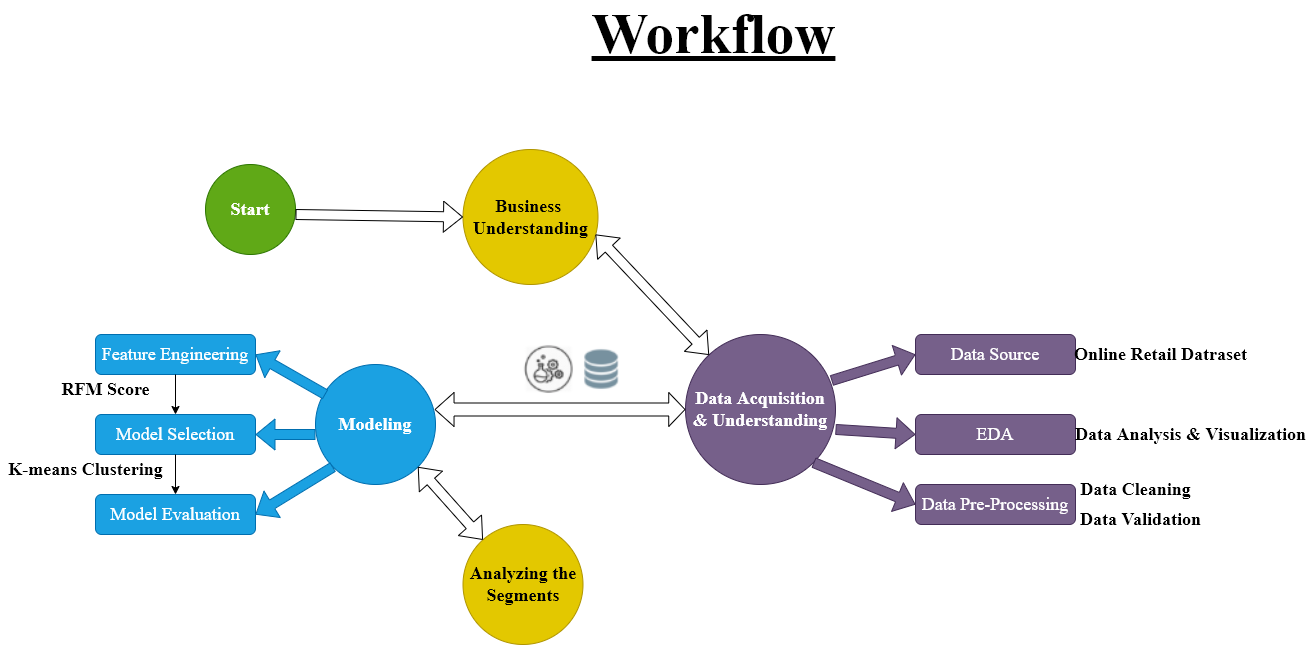

The diagram above was exported from draw.io. Its source (the exported page's mxGraphModel, read from the mxfile embedded in the PNG):
<mxGraphModel dx="1422" dy="2466" grid="1" gridSize="10" guides="1" tooltips="1" connect="1" arrows="1" fold="1" page="1" pageScale="1" pageWidth="1100" pageHeight="1700" math="0" shadow="0">
  <root>
    <mxCell id="0" />
    <mxCell id="1" parent="0" />
    <mxCell id="4vdcoL91btcyN4pJ_LQ5-1" value="&lt;font style=&quot;font-size: 18px&quot; face=&quot;Times New Roman&quot;&gt;&lt;b&gt;Start&lt;/b&gt;&lt;/font&gt;" style="ellipse;whiteSpace=wrap;html=1;aspect=fixed;fillColor=#60a917;fontColor=#ffffff;strokeColor=#2D7600;" vertex="1" parent="1">
      <mxGeometry x="210" y="150" width="90" height="90" as="geometry" />
    </mxCell>
    <mxCell id="4vdcoL91btcyN4pJ_LQ5-2" value="&lt;font style=&quot;font-size: 18px&quot; face=&quot;Times New Roman&quot;&gt;&lt;b&gt;Business&amp;nbsp;&lt;br&gt;Understanding&lt;/b&gt;&lt;/font&gt;" style="ellipse;whiteSpace=wrap;html=1;aspect=fixed;fillColor=#e3c800;fontColor=#000000;strokeColor=#B09500;" vertex="1" parent="1">
      <mxGeometry x="467.5" y="135" width="135" height="135" as="geometry" />
    </mxCell>
    <mxCell id="4vdcoL91btcyN4pJ_LQ5-3" value="&lt;font style=&quot;font-size: 18px&quot; face=&quot;Times New Roman&quot;&gt;&lt;b&gt;Data Acquisition &amp;amp; Understanding&lt;/b&gt;&lt;/font&gt;" style="ellipse;whiteSpace=wrap;html=1;aspect=fixed;fillColor=#76608a;fontColor=#ffffff;strokeColor=#432D57;" vertex="1" parent="1">
      <mxGeometry x="690" y="320" width="150" height="150" as="geometry" />
    </mxCell>
    <mxCell id="4vdcoL91btcyN4pJ_LQ5-4" value="&lt;font style=&quot;font-size: 18px&quot; face=&quot;Times New Roman&quot;&gt;&lt;b&gt;Modeling&lt;/b&gt;&lt;/font&gt;" style="ellipse;whiteSpace=wrap;html=1;aspect=fixed;fillColor=#1ba1e2;fontColor=#ffffff;strokeColor=#006EAF;" vertex="1" parent="1">
      <mxGeometry x="320" y="350" width="120" height="120" as="geometry" />
    </mxCell>
    <mxCell id="4vdcoL91btcyN4pJ_LQ5-5" value="&lt;font style=&quot;font-size: 18px&quot; face=&quot;Times New Roman&quot;&gt;&lt;b&gt;Analyzing the Segments&lt;/b&gt;&lt;/font&gt;" style="ellipse;whiteSpace=wrap;html=1;aspect=fixed;fillColor=#e3c800;fontColor=#000000;strokeColor=#B09500;" vertex="1" parent="1">
      <mxGeometry x="467.5" y="510" width="120" height="120" as="geometry" />
    </mxCell>
    <mxCell id="4vdcoL91btcyN4pJ_LQ5-6" value="" style="shape=flexArrow;endArrow=classic;html=1;rounded=0;fontFamily=Times New Roman;fontSize=18;entryX=0;entryY=0.5;entryDx=0;entryDy=0;" edge="1" parent="1" target="4vdcoL91btcyN4pJ_LQ5-2">
      <mxGeometry width="50" height="50" relative="1" as="geometry">
        <mxPoint x="300" y="200" as="sourcePoint" />
        <mxPoint x="350" y="160" as="targetPoint" />
      </mxGeometry>
    </mxCell>
    <mxCell id="4vdcoL91btcyN4pJ_LQ5-7" value="" style="shape=flexArrow;endArrow=classic;startArrow=classic;html=1;rounded=0;fontFamily=Times New Roman;fontSize=18;" edge="1" parent="1" target="4vdcoL91btcyN4pJ_LQ5-3">
      <mxGeometry width="100" height="100" relative="1" as="geometry">
        <mxPoint x="600" y="220" as="sourcePoint" />
        <mxPoint x="780" y="110" as="targetPoint" />
        <Array as="points" />
      </mxGeometry>
    </mxCell>
    <mxCell id="4vdcoL91btcyN4pJ_LQ5-8" value="" style="shape=flexArrow;endArrow=classic;startArrow=classic;html=1;rounded=0;fontFamily=Times New Roman;fontSize=18;width=13;endSize=5.09;entryX=0;entryY=0.5;entryDx=0;entryDy=0;exitX=0.992;exitY=0.375;exitDx=0;exitDy=0;exitPerimeter=0;" edge="1" parent="1" source="4vdcoL91btcyN4pJ_LQ5-4" target="4vdcoL91btcyN4pJ_LQ5-3">
      <mxGeometry width="100" height="100" relative="1" as="geometry">
        <mxPoint x="520" y="460" as="sourcePoint" />
        <mxPoint x="620" y="360" as="targetPoint" />
      </mxGeometry>
    </mxCell>
    <mxCell id="4vdcoL91btcyN4pJ_LQ5-9" value="" style="shape=flexArrow;endArrow=classic;startArrow=classic;html=1;rounded=0;fontFamily=Times New Roman;fontSize=18;exitX=1;exitY=1;exitDx=0;exitDy=0;" edge="1" parent="1" source="4vdcoL91btcyN4pJ_LQ5-4" target="4vdcoL91btcyN4pJ_LQ5-5">
      <mxGeometry width="100" height="100" relative="1" as="geometry">
        <mxPoint x="450" y="490" as="sourcePoint" />
        <mxPoint x="550" y="390" as="targetPoint" />
        <Array as="points" />
      </mxGeometry>
    </mxCell>
    <mxCell id="4vdcoL91btcyN4pJ_LQ5-10" value="Feature Engineering" style="rounded=1;whiteSpace=wrap;html=1;fontFamily=Times New Roman;fontSize=18;fillColor=#1ba1e2;fontColor=#ffffff;strokeColor=#006EAF;" vertex="1" parent="1">
      <mxGeometry x="100" y="320" width="160" height="40" as="geometry" />
    </mxCell>
    <mxCell id="4vdcoL91btcyN4pJ_LQ5-11" value="Model Selection" style="rounded=1;whiteSpace=wrap;html=1;fontFamily=Times New Roman;fontSize=18;fillColor=#1ba1e2;fontColor=#ffffff;strokeColor=#006EAF;" vertex="1" parent="1">
      <mxGeometry x="100" y="400" width="160" height="40" as="geometry" />
    </mxCell>
    <mxCell id="4vdcoL91btcyN4pJ_LQ5-12" value="Model Evaluation" style="rounded=1;whiteSpace=wrap;html=1;fontFamily=Times New Roman;fontSize=18;fillColor=#1ba1e2;fontColor=#ffffff;strokeColor=#006EAF;" vertex="1" parent="1">
      <mxGeometry x="100" y="480" width="160" height="40" as="geometry" />
    </mxCell>
    <mxCell id="4vdcoL91btcyN4pJ_LQ5-13" value="Data Source" style="rounded=1;whiteSpace=wrap;html=1;fontFamily=Times New Roman;fontSize=18;fillColor=#76608a;fontColor=#ffffff;strokeColor=#432D57;" vertex="1" parent="1">
      <mxGeometry x="920" y="320" width="160" height="40" as="geometry" />
    </mxCell>
    <mxCell id="4vdcoL91btcyN4pJ_LQ5-14" value="EDA" style="rounded=1;whiteSpace=wrap;html=1;fontFamily=Times New Roman;fontSize=18;fillColor=#76608a;fontColor=#ffffff;strokeColor=#432D57;" vertex="1" parent="1">
      <mxGeometry x="920" y="400" width="160" height="40" as="geometry" />
    </mxCell>
    <mxCell id="4vdcoL91btcyN4pJ_LQ5-15" value="Data Pre-Processing" style="rounded=1;whiteSpace=wrap;html=1;fontFamily=Times New Roman;fontSize=18;fillColor=#76608a;fontColor=#ffffff;strokeColor=#432D57;" vertex="1" parent="1">
      <mxGeometry x="920" y="470" width="160" height="40" as="geometry" />
    </mxCell>
    <mxCell id="4vdcoL91btcyN4pJ_LQ5-17" value="" style="endArrow=classic;html=1;rounded=0;fontFamily=Times New Roman;fontSize=18;exitX=0.5;exitY=1;exitDx=0;exitDy=0;entryX=0.5;entryY=0;entryDx=0;entryDy=0;" edge="1" parent="1" source="4vdcoL91btcyN4pJ_LQ5-10" target="4vdcoL91btcyN4pJ_LQ5-11">
      <mxGeometry width="50" height="50" relative="1" as="geometry">
        <mxPoint x="520" y="390" as="sourcePoint" />
        <mxPoint x="570" y="340" as="targetPoint" />
      </mxGeometry>
    </mxCell>
    <mxCell id="4vdcoL91btcyN4pJ_LQ5-18" value="" style="endArrow=classic;html=1;rounded=0;fontFamily=Times New Roman;fontSize=18;exitX=0.5;exitY=1;exitDx=0;exitDy=0;entryX=0.5;entryY=0;entryDx=0;entryDy=0;" edge="1" parent="1" source="4vdcoL91btcyN4pJ_LQ5-11" target="4vdcoL91btcyN4pJ_LQ5-12">
      <mxGeometry width="50" height="50" relative="1" as="geometry">
        <mxPoint x="520" y="390" as="sourcePoint" />
        <mxPoint x="570" y="340" as="targetPoint" />
      </mxGeometry>
    </mxCell>
    <mxCell id="4vdcoL91btcyN4pJ_LQ5-22" value="" style="shape=flexArrow;endArrow=classic;html=1;rounded=0;fontFamily=Times New Roman;fontSize=18;entryX=1;entryY=0.5;entryDx=0;entryDy=0;fillColor=#1ba1e2;strokeColor=#006EAF;" edge="1" parent="1" target="4vdcoL91btcyN4pJ_LQ5-10">
      <mxGeometry width="50" height="50" relative="1" as="geometry">
        <mxPoint x="330" y="380" as="sourcePoint" />
        <mxPoint x="380" y="330" as="targetPoint" />
      </mxGeometry>
    </mxCell>
    <mxCell id="4vdcoL91btcyN4pJ_LQ5-23" value="" style="shape=flexArrow;endArrow=classic;html=1;rounded=0;fontFamily=Times New Roman;fontSize=18;entryX=1;entryY=0.5;entryDx=0;entryDy=0;fillColor=#1ba1e2;strokeColor=#006EAF;" edge="1" parent="1" target="4vdcoL91btcyN4pJ_LQ5-11">
      <mxGeometry width="50" height="50" relative="1" as="geometry">
        <mxPoint x="320" y="420" as="sourcePoint" />
        <mxPoint x="370" y="370" as="targetPoint" />
      </mxGeometry>
    </mxCell>
    <mxCell id="4vdcoL91btcyN4pJ_LQ5-24" value="" style="shape=flexArrow;endArrow=classic;html=1;rounded=0;fontFamily=Times New Roman;fontSize=18;exitX=0;exitY=1;exitDx=0;exitDy=0;entryX=1;entryY=0.5;entryDx=0;entryDy=0;fillColor=#1ba1e2;strokeColor=#006EAF;" edge="1" parent="1" source="4vdcoL91btcyN4pJ_LQ5-4" target="4vdcoL91btcyN4pJ_LQ5-12">
      <mxGeometry width="50" height="50" relative="1" as="geometry">
        <mxPoint x="520" y="390" as="sourcePoint" />
        <mxPoint x="570" y="340" as="targetPoint" />
      </mxGeometry>
    </mxCell>
    <mxCell id="4vdcoL91btcyN4pJ_LQ5-25" value="&lt;b&gt;RFM Score&lt;/b&gt;" style="text;html=1;align=center;verticalAlign=middle;resizable=0;points=[];autosize=1;strokeColor=none;fillColor=none;fontSize=18;fontFamily=Times New Roman;" vertex="1" parent="1">
      <mxGeometry x="60" y="360" width="100" height="30" as="geometry" />
    </mxCell>
    <mxCell id="4vdcoL91btcyN4pJ_LQ5-26" value="&lt;b&gt;K-means Clustering&lt;/b&gt;" style="text;html=1;align=center;verticalAlign=middle;resizable=0;points=[];autosize=1;strokeColor=none;fillColor=none;fontSize=18;fontFamily=Times New Roman;" vertex="1" parent="1">
      <mxGeometry x="5" y="440" width="170" height="30" as="geometry" />
    </mxCell>
    <mxCell id="4vdcoL91btcyN4pJ_LQ5-27" value="" style="shape=flexArrow;endArrow=classic;html=1;rounded=0;fontFamily=Times New Roman;fontSize=18;exitX=0.973;exitY=0.307;exitDx=0;exitDy=0;exitPerimeter=0;entryX=0;entryY=0.5;entryDx=0;entryDy=0;fillColor=#76608a;strokeColor=#432D57;" edge="1" parent="1" source="4vdcoL91btcyN4pJ_LQ5-3" target="4vdcoL91btcyN4pJ_LQ5-13">
      <mxGeometry width="50" height="50" relative="1" as="geometry">
        <mxPoint x="520" y="390" as="sourcePoint" />
        <mxPoint x="570" y="340" as="targetPoint" />
      </mxGeometry>
    </mxCell>
    <mxCell id="4vdcoL91btcyN4pJ_LQ5-28" value="" style="shape=flexArrow;endArrow=classic;html=1;rounded=0;fontFamily=Times New Roman;fontSize=18;entryX=0;entryY=0.5;entryDx=0;entryDy=0;exitX=1;exitY=0.633;exitDx=0;exitDy=0;exitPerimeter=0;fillColor=#76608a;strokeColor=#432D57;" edge="1" parent="1" source="4vdcoL91btcyN4pJ_LQ5-3" target="4vdcoL91btcyN4pJ_LQ5-14">
      <mxGeometry width="50" height="50" relative="1" as="geometry">
        <mxPoint x="840" y="420" as="sourcePoint" />
        <mxPoint x="570" y="340" as="targetPoint" />
      </mxGeometry>
    </mxCell>
    <mxCell id="4vdcoL91btcyN4pJ_LQ5-29" value="" style="shape=flexArrow;endArrow=classic;html=1;rounded=0;fontFamily=Times New Roman;fontSize=18;entryX=0;entryY=0.5;entryDx=0;entryDy=0;exitX=1;exitY=1;exitDx=0;exitDy=0;fillColor=#76608a;strokeColor=#432D57;" edge="1" parent="1" source="4vdcoL91btcyN4pJ_LQ5-3" target="4vdcoL91btcyN4pJ_LQ5-15">
      <mxGeometry width="50" height="50" relative="1" as="geometry">
        <mxPoint x="520" y="390" as="sourcePoint" />
        <mxPoint x="570" y="340" as="targetPoint" />
      </mxGeometry>
    </mxCell>
    <mxCell id="4vdcoL91btcyN4pJ_LQ5-32" value="&lt;b&gt;Online Retail Datraset&lt;/b&gt;" style="text;html=1;align=center;verticalAlign=middle;resizable=0;points=[];autosize=1;strokeColor=none;fillColor=none;fontSize=18;fontFamily=Times New Roman;" vertex="1" parent="1">
      <mxGeometry x="1070" y="325" width="190" height="30" as="geometry" />
    </mxCell>
    <mxCell id="4vdcoL91btcyN4pJ_LQ5-33" value="&lt;b&gt;Data Analysis &amp;amp; Visualization&lt;/b&gt;" style="text;html=1;align=center;verticalAlign=middle;resizable=0;points=[];autosize=1;strokeColor=none;fillColor=none;fontSize=18;fontFamily=Times New Roman;" vertex="1" parent="1">
      <mxGeometry x="1070" y="405" width="250" height="30" as="geometry" />
    </mxCell>
    <mxCell id="4vdcoL91btcyN4pJ_LQ5-34" value="&lt;b&gt;Data Cleaning&lt;/b&gt;" style="text;html=1;align=center;verticalAlign=middle;resizable=0;points=[];autosize=1;strokeColor=none;fillColor=none;fontSize=18;fontFamily=Times New Roman;" vertex="1" parent="1">
      <mxGeometry x="1075" y="460" width="130" height="30" as="geometry" />
    </mxCell>
    <mxCell id="4vdcoL91btcyN4pJ_LQ5-35" value="&lt;b&gt;Data Validation&lt;/b&gt;" style="text;html=1;align=center;verticalAlign=middle;resizable=0;points=[];autosize=1;strokeColor=none;fillColor=none;fontSize=18;fontFamily=Times New Roman;" vertex="1" parent="1">
      <mxGeometry x="1075" y="490" width="140" height="30" as="geometry" />
    </mxCell>
    <mxCell id="4vdcoL91btcyN4pJ_LQ5-36" value="&lt;font style=&quot;font-size: 57px&quot;&gt;&lt;b&gt;&lt;u&gt;Workflow&lt;/u&gt;&lt;/b&gt;&lt;/font&gt;" style="text;html=1;align=center;verticalAlign=middle;resizable=0;points=[];autosize=1;strokeColor=none;fillColor=none;fontSize=18;fontFamily=Times New Roman;" vertex="1" parent="1">
      <mxGeometry x="587.5" width="260" height="40" as="geometry" />
    </mxCell>
    <mxCell id="4vdcoL91btcyN4pJ_LQ5-37" value="" style="shape=image;verticalLabelPosition=bottom;labelBackgroundColor=default;verticalAlign=top;aspect=fixed;imageAspect=0;image=data:image/png,(base64 omitted: 6200 chars);" vertex="1" parent="1">
      <mxGeometry x="520" y="330" width="110.26" height="50" as="geometry" />
    </mxCell>
  </root>
</mxGraphModel>